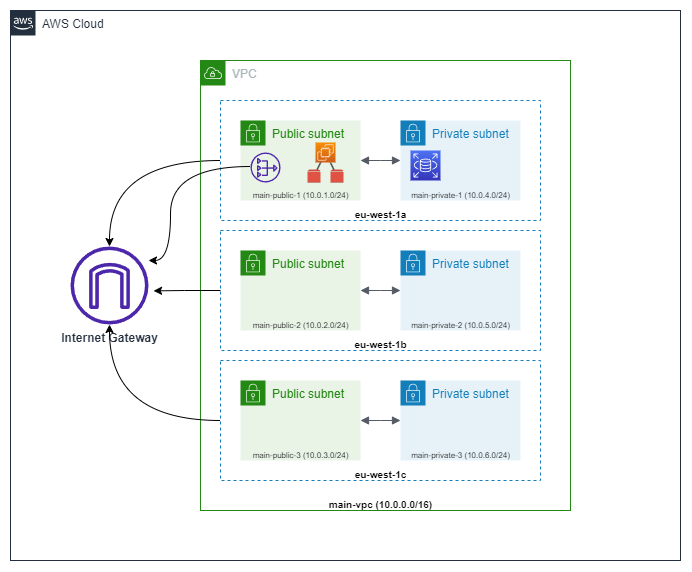

The diagram above was exported from draw.io. Its source (the exported page's mxGraphModel, read from the mxfile embedded in the PNG):
<mxGraphModel dx="539" dy="516" grid="1" gridSize="10" guides="1" tooltips="1" connect="1" arrows="1" fold="1" page="1" pageScale="1" pageWidth="850" pageHeight="1100" math="0" shadow="0">
  <root>
    <mxCell id="0" />
    <mxCell id="1" parent="0" />
    <mxCell id="g0Vlhe9YZ7hjEKlF3Iju-28" style="edgeStyle=orthogonalEdgeStyle;rounded=0;orthogonalLoop=1;jettySize=auto;html=1;exitX=0;exitY=0.5;exitDx=0;exitDy=0;fontSize=10;curved=1;" parent="1" source="g0Vlhe9YZ7hjEKlF3Iju-6" target="g0Vlhe9YZ7hjEKlF3Iju-26" edge="1">
      <mxGeometry relative="1" as="geometry" />
    </mxCell>
    <mxCell id="g0Vlhe9YZ7hjEKlF3Iju-6" value="" style="fillColor=none;strokeColor=#147EBA;dashed=1;verticalAlign=top;fontStyle=0;fontColor=#147EBA;" parent="1" vertex="1">
      <mxGeometry x="260" y="100" width="320" height="120" as="geometry" />
    </mxCell>
    <mxCell id="g0Vlhe9YZ7hjEKlF3Iju-2" value="VPC" style="points=[[0,0],[0.25,0],[0.5,0],[0.75,0],[1,0],[1,0.25],[1,0.5],[1,0.75],[1,1],[0.75,1],[0.5,1],[0.25,1],[0,1],[0,0.75],[0,0.5],[0,0.25]];outlineConnect=0;gradientColor=none;html=1;whiteSpace=wrap;fontSize=12;fontStyle=0;container=1;pointerEvents=0;collapsible=0;recursiveResize=0;shape=mxgraph.aws4.group;grIcon=mxgraph.aws4.group_vpc;strokeColor=#248814;fillColor=none;verticalAlign=top;align=left;spacingLeft=30;fontColor=#AAB7B8;dashed=0;" parent="1" vertex="1">
      <mxGeometry x="240" y="60" width="370" height="450" as="geometry" />
    </mxCell>
    <mxCell id="g0Vlhe9YZ7hjEKlF3Iju-3" value="Public subnet" style="points=[[0,0],[0.25,0],[0.5,0],[0.75,0],[1,0],[1,0.25],[1,0.5],[1,0.75],[1,1],[0.75,1],[0.5,1],[0.25,1],[0,1],[0,0.75],[0,0.5],[0,0.25]];outlineConnect=0;gradientColor=none;html=1;whiteSpace=wrap;fontSize=12;fontStyle=0;container=1;pointerEvents=0;collapsible=0;recursiveResize=0;shape=mxgraph.aws4.group;grIcon=mxgraph.aws4.group_security_group;grStroke=0;strokeColor=#248814;fillColor=#E9F3E6;verticalAlign=top;align=left;spacingLeft=30;fontColor=#248814;dashed=0;" parent="g0Vlhe9YZ7hjEKlF3Iju-2" vertex="1">
      <mxGeometry x="40" y="60" width="120" height="80" as="geometry" />
    </mxCell>
    <mxCell id="g0Vlhe9YZ7hjEKlF3Iju-10" value="&lt;font style=&quot;&quot;&gt;&lt;font style=&quot;font-size: 8px; font-weight: normal;&quot;&gt;main-public-1 (10.0.1.0/24)&lt;/font&gt;&lt;br&gt;&lt;/font&gt;" style="text;strokeColor=none;fillColor=none;html=1;fontSize=24;fontStyle=1;verticalAlign=middle;align=center;" parent="g0Vlhe9YZ7hjEKlF3Iju-3" vertex="1">
      <mxGeometry x="10" y="60" width="100" height="20" as="geometry" />
    </mxCell>
    <mxCell id="kwbq88l1QVWb1wN-ERnW-8" value="" style="outlineConnect=0;dashed=0;verticalLabelPosition=bottom;verticalAlign=top;align=center;html=1;shape=mxgraph.aws3.volume;fillColor=#E05243;gradientColor=none;fontSize=6;" vertex="1" parent="g0Vlhe9YZ7hjEKlF3Iju-3">
      <mxGeometry x="67" y="49" width="13" height="13" as="geometry" />
    </mxCell>
    <mxCell id="kwbq88l1QVWb1wN-ERnW-10" value="" style="outlineConnect=0;dashed=0;verticalLabelPosition=bottom;verticalAlign=top;align=center;html=1;shape=mxgraph.aws3.volume;fillColor=#E05243;gradientColor=none;fontSize=6;" vertex="1" parent="g0Vlhe9YZ7hjEKlF3Iju-3">
      <mxGeometry x="90" y="49" width="13" height="13" as="geometry" />
    </mxCell>
    <mxCell id="g0Vlhe9YZ7hjEKlF3Iju-4" value="Private subnet" style="points=[[0,0],[0.25,0],[0.5,0],[0.75,0],[1,0],[1,0.25],[1,0.5],[1,0.75],[1,1],[0.75,1],[0.5,1],[0.25,1],[0,1],[0,0.75],[0,0.5],[0,0.25]];outlineConnect=0;gradientColor=none;html=1;whiteSpace=wrap;fontSize=12;fontStyle=0;container=1;pointerEvents=0;collapsible=0;recursiveResize=0;shape=mxgraph.aws4.group;grIcon=mxgraph.aws4.group_security_group;grStroke=0;strokeColor=#147EBA;fillColor=#E6F2F8;verticalAlign=top;align=left;spacingLeft=30;fontColor=#147EBA;dashed=0;" parent="g0Vlhe9YZ7hjEKlF3Iju-2" vertex="1">
      <mxGeometry x="200" y="60" width="120" height="80" as="geometry" />
    </mxCell>
    <mxCell id="g0Vlhe9YZ7hjEKlF3Iju-5" value="" style="edgeStyle=orthogonalEdgeStyle;html=1;endArrow=block;elbow=vertical;startArrow=block;startFill=1;endFill=1;strokeColor=#545B64;rounded=0;exitX=1;exitY=0.5;exitDx=0;exitDy=0;entryX=0;entryY=0.5;entryDx=0;entryDy=0;" parent="g0Vlhe9YZ7hjEKlF3Iju-2" source="g0Vlhe9YZ7hjEKlF3Iju-3" target="g0Vlhe9YZ7hjEKlF3Iju-4" edge="1">
      <mxGeometry width="100" relative="1" as="geometry">
        <mxPoint x="130" y="200" as="sourcePoint" />
        <mxPoint x="230" y="200" as="targetPoint" />
        <Array as="points">
          <mxPoint x="180" y="100" />
          <mxPoint x="180" y="100" />
        </Array>
      </mxGeometry>
    </mxCell>
    <mxCell id="g0Vlhe9YZ7hjEKlF3Iju-7" value="&lt;font style=&quot;font-size: 10px;&quot;&gt;eu-west-1a&lt;/font&gt;" style="text;strokeColor=none;fillColor=none;html=1;fontSize=24;fontStyle=1;verticalAlign=middle;align=center;" parent="g0Vlhe9YZ7hjEKlF3Iju-2" vertex="1">
      <mxGeometry x="130" y="140" width="100" height="20" as="geometry" />
    </mxCell>
    <mxCell id="g0Vlhe9YZ7hjEKlF3Iju-18" value="" style="fillColor=none;strokeColor=#147EBA;dashed=1;verticalAlign=top;fontStyle=0;fontColor=#147EBA;" parent="g0Vlhe9YZ7hjEKlF3Iju-2" vertex="1">
      <mxGeometry x="20" y="300" width="320" height="120" as="geometry" />
    </mxCell>
    <mxCell id="g0Vlhe9YZ7hjEKlF3Iju-19" value="Public subnet" style="points=[[0,0],[0.25,0],[0.5,0],[0.75,0],[1,0],[1,0.25],[1,0.5],[1,0.75],[1,1],[0.75,1],[0.5,1],[0.25,1],[0,1],[0,0.75],[0,0.5],[0,0.25]];outlineConnect=0;gradientColor=none;html=1;whiteSpace=wrap;fontSize=12;fontStyle=0;container=1;pointerEvents=0;collapsible=0;recursiveResize=0;shape=mxgraph.aws4.group;grIcon=mxgraph.aws4.group_security_group;grStroke=0;strokeColor=#248814;fillColor=#E9F3E6;verticalAlign=top;align=left;spacingLeft=30;fontColor=#248814;dashed=0;" parent="g0Vlhe9YZ7hjEKlF3Iju-2" vertex="1">
      <mxGeometry x="40" y="320" width="120" height="80" as="geometry" />
    </mxCell>
    <mxCell id="g0Vlhe9YZ7hjEKlF3Iju-20" value="&lt;font style=&quot;&quot;&gt;&lt;font style=&quot;font-size: 8px; font-weight: normal;&quot;&gt;main-public-3 (10.0.3.0/24)&lt;/font&gt;&lt;br&gt;&lt;/font&gt;" style="text;strokeColor=none;fillColor=none;html=1;fontSize=24;fontStyle=1;verticalAlign=middle;align=center;" parent="g0Vlhe9YZ7hjEKlF3Iju-19" vertex="1">
      <mxGeometry x="10" y="60" width="100" height="20" as="geometry" />
    </mxCell>
    <mxCell id="g0Vlhe9YZ7hjEKlF3Iju-21" value="Private subnet" style="points=[[0,0],[0.25,0],[0.5,0],[0.75,0],[1,0],[1,0.25],[1,0.5],[1,0.75],[1,1],[0.75,1],[0.5,1],[0.25,1],[0,1],[0,0.75],[0,0.5],[0,0.25]];outlineConnect=0;gradientColor=none;html=1;whiteSpace=wrap;fontSize=12;fontStyle=0;container=1;pointerEvents=0;collapsible=0;recursiveResize=0;shape=mxgraph.aws4.group;grIcon=mxgraph.aws4.group_security_group;grStroke=0;strokeColor=#147EBA;fillColor=#E6F2F8;verticalAlign=top;align=left;spacingLeft=30;fontColor=#147EBA;dashed=0;" parent="g0Vlhe9YZ7hjEKlF3Iju-2" vertex="1">
      <mxGeometry x="200" y="320" width="120" height="80" as="geometry" />
    </mxCell>
    <mxCell id="g0Vlhe9YZ7hjEKlF3Iju-22" value="" style="edgeStyle=orthogonalEdgeStyle;html=1;endArrow=block;elbow=vertical;startArrow=block;startFill=1;endFill=1;strokeColor=#545B64;rounded=0;exitX=1;exitY=0.5;exitDx=0;exitDy=0;entryX=0;entryY=0.5;entryDx=0;entryDy=0;" parent="g0Vlhe9YZ7hjEKlF3Iju-2" source="g0Vlhe9YZ7hjEKlF3Iju-19" target="g0Vlhe9YZ7hjEKlF3Iju-21" edge="1">
      <mxGeometry width="100" relative="1" as="geometry">
        <mxPoint x="-110" y="400" as="sourcePoint" />
        <mxPoint x="-10" y="400" as="targetPoint" />
        <Array as="points">
          <mxPoint x="180" y="360" />
          <mxPoint x="180" y="360" />
        </Array>
      </mxGeometry>
    </mxCell>
    <mxCell id="g0Vlhe9YZ7hjEKlF3Iju-23" value="&lt;font style=&quot;font-size: 10px;&quot;&gt;eu-west-1c&lt;/font&gt;" style="text;strokeColor=none;fillColor=none;html=1;fontSize=24;fontStyle=1;verticalAlign=middle;align=center;" parent="g0Vlhe9YZ7hjEKlF3Iju-2" vertex="1">
      <mxGeometry x="130" y="400" width="100" height="20" as="geometry" />
    </mxCell>
    <mxCell id="g0Vlhe9YZ7hjEKlF3Iju-24" value="&lt;font style=&quot;font-size: 8px; font-weight: normal;&quot;&gt;main-private-3 (10.0.6.0/24)&lt;/font&gt;" style="text;strokeColor=none;fillColor=none;html=1;fontSize=24;fontStyle=1;verticalAlign=middle;align=center;" parent="g0Vlhe9YZ7hjEKlF3Iju-2" vertex="1">
      <mxGeometry x="210" y="380" width="100" height="20" as="geometry" />
    </mxCell>
    <mxCell id="g0Vlhe9YZ7hjEKlF3Iju-25" value="&lt;font style=&quot;font-size: 10px;&quot;&gt;main-vpc (10.0.0.0/16)&lt;/font&gt;" style="text;strokeColor=none;fillColor=none;html=1;fontSize=24;fontStyle=1;verticalAlign=middle;align=center;" parent="g0Vlhe9YZ7hjEKlF3Iju-2" vertex="1">
      <mxGeometry x="130" y="430" width="100" height="20" as="geometry" />
    </mxCell>
    <mxCell id="g0Vlhe9YZ7hjEKlF3Iju-9" value="&lt;font style=&quot;font-size: 8px; font-weight: normal;&quot;&gt;main-private-1 (10.0.4.0/24)&lt;/font&gt;" style="text;strokeColor=none;fillColor=none;html=1;fontSize=24;fontStyle=1;verticalAlign=middle;align=center;" parent="1" vertex="1">
      <mxGeometry x="450" y="180" width="100" height="20" as="geometry" />
    </mxCell>
    <mxCell id="g0Vlhe9YZ7hjEKlF3Iju-29" style="edgeStyle=orthogonalEdgeStyle;rounded=0;orthogonalLoop=1;jettySize=auto;html=1;entryX=1.065;entryY=0.569;entryDx=0;entryDy=0;entryPerimeter=0;fontSize=10;" parent="1" source="g0Vlhe9YZ7hjEKlF3Iju-11" target="g0Vlhe9YZ7hjEKlF3Iju-26" edge="1">
      <mxGeometry relative="1" as="geometry" />
    </mxCell>
    <mxCell id="g0Vlhe9YZ7hjEKlF3Iju-11" value="" style="fillColor=none;strokeColor=#147EBA;dashed=1;verticalAlign=top;fontStyle=0;fontColor=#147EBA;" parent="1" vertex="1">
      <mxGeometry x="260" y="230" width="320" height="120" as="geometry" />
    </mxCell>
    <mxCell id="g0Vlhe9YZ7hjEKlF3Iju-12" value="Public subnet" style="points=[[0,0],[0.25,0],[0.5,0],[0.75,0],[1,0],[1,0.25],[1,0.5],[1,0.75],[1,1],[0.75,1],[0.5,1],[0.25,1],[0,1],[0,0.75],[0,0.5],[0,0.25]];outlineConnect=0;gradientColor=none;html=1;whiteSpace=wrap;fontSize=12;fontStyle=0;container=1;pointerEvents=0;collapsible=0;recursiveResize=0;shape=mxgraph.aws4.group;grIcon=mxgraph.aws4.group_security_group;grStroke=0;strokeColor=#248814;fillColor=#E9F3E6;verticalAlign=top;align=left;spacingLeft=30;fontColor=#248814;dashed=0;" parent="1" vertex="1">
      <mxGeometry x="280" y="250" width="120" height="80" as="geometry" />
    </mxCell>
    <mxCell id="g0Vlhe9YZ7hjEKlF3Iju-13" value="&lt;font style=&quot;&quot;&gt;&lt;font style=&quot;font-size: 8px; font-weight: normal;&quot;&gt;main-public-2 (10.0.2.0/24)&lt;/font&gt;&lt;br&gt;&lt;/font&gt;" style="text;strokeColor=none;fillColor=none;html=1;fontSize=24;fontStyle=1;verticalAlign=middle;align=center;" parent="g0Vlhe9YZ7hjEKlF3Iju-12" vertex="1">
      <mxGeometry x="10" y="60" width="100" height="20" as="geometry" />
    </mxCell>
    <mxCell id="g0Vlhe9YZ7hjEKlF3Iju-14" value="Private subnet" style="points=[[0,0],[0.25,0],[0.5,0],[0.75,0],[1,0],[1,0.25],[1,0.5],[1,0.75],[1,1],[0.75,1],[0.5,1],[0.25,1],[0,1],[0,0.75],[0,0.5],[0,0.25]];outlineConnect=0;gradientColor=none;html=1;whiteSpace=wrap;fontSize=12;fontStyle=0;container=1;pointerEvents=0;collapsible=0;recursiveResize=0;shape=mxgraph.aws4.group;grIcon=mxgraph.aws4.group_security_group;grStroke=0;strokeColor=#147EBA;fillColor=#E6F2F8;verticalAlign=top;align=left;spacingLeft=30;fontColor=#147EBA;dashed=0;" parent="1" vertex="1">
      <mxGeometry x="440" y="250" width="120" height="80" as="geometry" />
    </mxCell>
    <mxCell id="g0Vlhe9YZ7hjEKlF3Iju-15" value="" style="edgeStyle=orthogonalEdgeStyle;html=1;endArrow=block;elbow=vertical;startArrow=block;startFill=1;endFill=1;strokeColor=#545B64;rounded=0;exitX=1;exitY=0.5;exitDx=0;exitDy=0;entryX=0;entryY=0.5;entryDx=0;entryDy=0;" parent="1" source="g0Vlhe9YZ7hjEKlF3Iju-12" target="g0Vlhe9YZ7hjEKlF3Iju-14" edge="1">
      <mxGeometry width="100" relative="1" as="geometry">
        <mxPoint x="130" y="330" as="sourcePoint" />
        <mxPoint x="230" y="330" as="targetPoint" />
        <Array as="points">
          <mxPoint x="420" y="290" />
          <mxPoint x="420" y="290" />
        </Array>
      </mxGeometry>
    </mxCell>
    <mxCell id="g0Vlhe9YZ7hjEKlF3Iju-16" value="&lt;font style=&quot;font-size: 10px;&quot;&gt;eu-west-1b&lt;/font&gt;" style="text;strokeColor=none;fillColor=none;html=1;fontSize=24;fontStyle=1;verticalAlign=middle;align=center;" parent="1" vertex="1">
      <mxGeometry x="370" y="330" width="100" height="20" as="geometry" />
    </mxCell>
    <mxCell id="g0Vlhe9YZ7hjEKlF3Iju-17" value="&lt;font style=&quot;font-size: 8px; font-weight: normal;&quot;&gt;main-private-2 (10.0.5.0/24)&lt;/font&gt;" style="text;strokeColor=none;fillColor=none;html=1;fontSize=24;fontStyle=1;verticalAlign=middle;align=center;" parent="1" vertex="1">
      <mxGeometry x="450" y="310" width="100" height="20" as="geometry" />
    </mxCell>
    <mxCell id="g0Vlhe9YZ7hjEKlF3Iju-26" value="&lt;b&gt;Internet Gateway&lt;/b&gt;" style="sketch=0;outlineConnect=0;fontColor=#232F3E;gradientColor=none;fillColor=#4D27AA;strokeColor=none;dashed=0;verticalLabelPosition=bottom;verticalAlign=top;align=center;html=1;fontSize=12;fontStyle=0;aspect=fixed;pointerEvents=1;shape=mxgraph.aws4.internet_gateway;" parent="1" vertex="1">
      <mxGeometry x="110" y="246" width="78" height="78" as="geometry" />
    </mxCell>
    <mxCell id="g0Vlhe9YZ7hjEKlF3Iju-30" style="edgeStyle=orthogonalEdgeStyle;rounded=0;orthogonalLoop=1;jettySize=auto;html=1;fontSize=10;curved=1;" parent="1" source="g0Vlhe9YZ7hjEKlF3Iju-18" target="g0Vlhe9YZ7hjEKlF3Iju-26" edge="1">
      <mxGeometry relative="1" as="geometry" />
    </mxCell>
    <mxCell id="g0Vlhe9YZ7hjEKlF3Iju-31" value="AWS Cloud" style="points=[[0,0],[0.25,0],[0.5,0],[0.75,0],[1,0],[1,0.25],[1,0.5],[1,0.75],[1,1],[0.75,1],[0.5,1],[0.25,1],[0,1],[0,0.75],[0,0.5],[0,0.25]];outlineConnect=0;gradientColor=none;html=1;whiteSpace=wrap;fontSize=12;fontStyle=0;container=1;pointerEvents=0;collapsible=0;recursiveResize=0;shape=mxgraph.aws4.group;grIcon=mxgraph.aws4.group_aws_cloud_alt;strokeColor=#232F3E;fillColor=none;verticalAlign=top;align=left;spacingLeft=30;fontColor=#232F3E;dashed=0;" parent="1" vertex="1">
      <mxGeometry x="50" y="10" width="670" height="550" as="geometry" />
    </mxCell>
    <mxCell id="kwbq88l1QVWb1wN-ERnW-1" value="" style="sketch=0;outlineConnect=0;fontColor=#232F3E;gradientColor=none;fillColor=#4D27AA;strokeColor=none;dashed=0;verticalLabelPosition=bottom;verticalAlign=top;align=center;html=1;fontSize=12;fontStyle=0;aspect=fixed;pointerEvents=1;shape=mxgraph.aws4.nat_gateway;" vertex="1" parent="g0Vlhe9YZ7hjEKlF3Iju-31">
      <mxGeometry x="240" y="142" width="30" height="30" as="geometry" />
    </mxCell>
    <mxCell id="kwbq88l1QVWb1wN-ERnW-7" value="" style="sketch=0;points=[[0,0,0],[0.25,0,0],[0.5,0,0],[0.75,0,0],[1,0,0],[0,1,0],[0.25,1,0],[0.5,1,0],[0.75,1,0],[1,1,0],[0,0.25,0],[0,0.5,0],[0,0.75,0],[1,0.25,0],[1,0.5,0],[1,0.75,0]];outlineConnect=0;fontColor=#232F3E;gradientColor=#4D72F3;gradientDirection=north;fillColor=#3334B9;strokeColor=#ffffff;dashed=0;verticalLabelPosition=bottom;verticalAlign=top;align=center;html=1;fontSize=12;fontStyle=0;aspect=fixed;shape=mxgraph.aws4.resourceIcon;resIcon=mxgraph.aws4.rds;" vertex="1" parent="g0Vlhe9YZ7hjEKlF3Iju-31">
      <mxGeometry x="400" y="140" width="30" height="30" as="geometry" />
    </mxCell>
    <mxCell id="kwbq88l1QVWb1wN-ERnW-5" style="edgeStyle=orthogonalEdgeStyle;rounded=0;orthogonalLoop=1;jettySize=auto;html=1;fontSize=6;curved=1;" edge="1" parent="1" source="kwbq88l1QVWb1wN-ERnW-1" target="g0Vlhe9YZ7hjEKlF3Iju-26">
      <mxGeometry relative="1" as="geometry">
        <Array as="points">
          <mxPoint x="210" y="166" />
          <mxPoint x="210" y="260" />
        </Array>
      </mxGeometry>
    </mxCell>
    <mxCell id="kwbq88l1QVWb1wN-ERnW-16" style="edgeStyle=none;rounded=0;orthogonalLoop=1;jettySize=auto;html=1;strokeWidth=1;fontSize=6;endArrow=none;endFill=0;startSize=5;" edge="1" parent="1" source="kwbq88l1QVWb1wN-ERnW-6" target="kwbq88l1QVWb1wN-ERnW-10">
      <mxGeometry relative="1" as="geometry" />
    </mxCell>
    <mxCell id="kwbq88l1QVWb1wN-ERnW-6" value="" style="sketch=0;points=[[0,0,0],[0.25,0,0],[0.5,0,0],[0.75,0,0],[1,0,0],[0,1,0],[0.25,1,0],[0.5,1,0],[0.75,1,0],[1,1,0],[0,0.25,0],[0,0.5,0],[0,0.75,0],[1,0.25,0],[1,0.5,0],[1,0.75,0]];outlineConnect=0;fontColor=#232F3E;gradientColor=#F78E04;gradientDirection=north;fillColor=#D05C17;strokeColor=#ffffff;dashed=0;verticalLabelPosition=bottom;verticalAlign=top;align=center;html=1;fontSize=12;fontStyle=0;aspect=fixed;shape=mxgraph.aws4.resourceIcon;resIcon=mxgraph.aws4.ec2;" vertex="1" parent="1">
      <mxGeometry x="355" y="142" width="20" height="20" as="geometry" />
    </mxCell>
    <mxCell id="kwbq88l1QVWb1wN-ERnW-15" value="" style="edgeStyle=none;orthogonalLoop=1;jettySize=auto;html=1;rounded=0;strokeWidth=1;fontSize=6;startSize=5;endArrow=none;endFill=0;" edge="1" parent="1" source="kwbq88l1QVWb1wN-ERnW-6" target="kwbq88l1QVWb1wN-ERnW-8">
      <mxGeometry width="80" relative="1" as="geometry">
        <mxPoint x="330" y="164.88" as="sourcePoint" />
        <mxPoint x="410" y="164.88" as="targetPoint" />
        <Array as="points" />
      </mxGeometry>
    </mxCell>
  </root>
</mxGraphModel>